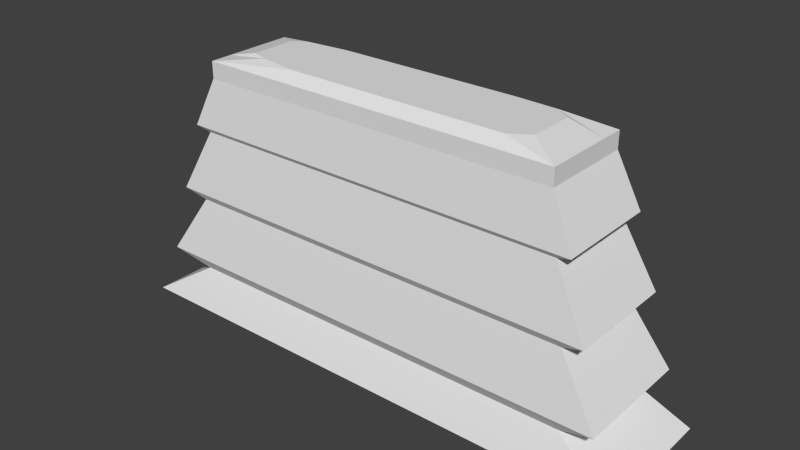 # Source: skrzynia.blend  (saved by Blender 2.62.0; exported with 4.5.12 LTS)
import bpy
from mathutils import Matrix  # noqa: F401  (used for matrix-valued properties, if any)

bpy.ops.wm.read_factory_settings(use_empty=True)
scene = bpy.context.scene
scene.name = 'Scene'

# ---- collections
col_collection_1 = bpy.data.collections.new('Collection 1'); scene.collection.children.link(col_collection_1)

# ---- materials (node trees are filled in below, after node groups)
mat_material = bpy.data.materials.new('Material')
mat_material.alpha_threshold = 0.0
mat_material.use_transparent_shadow = False
mat_material.roughness = 0.5
mat_material.line_color = (0.0, 0.0, 0.0, 1.0)

# ---- material node trees

# ---- world
world_world = bpy.data.worlds.new('World'); scene.world = world_world
world_world.color = (0.05088, 0.05088, 0.05088)
world_world.use_sun_shadow = False
world_world.sun_shadow_jitter_overblur = 0.0
world_world.cycles.sampling_method = 'MANUAL'
world_world.cycles.sample_map_resolution = 256

# ---- meshes
me_cube = bpy.data.meshes.new('Cube')
me_cube.from_pydata([(-2.957, 0.673, 1.0), (-2.871, -0.6225, 1.0), (2.854, -0.7606, 1.0), (2.927, 0.7241, 1.0), (-3.983, 1.0, 0.5869), (-3.983, -1.0, 0.5869), (3.985, -1.0, 0.5869), (3.985, 1.0, 0.5869), (-3.263, -5.662e-07, 1.0), (0.0007347, 0.7651, 1.0), (0.0007378, -0.7606, 1.0), (3.259, 1.788e-07, 1.0), (0.0007363, -1.937e-07, 1.0), (-3.983, -2.98e-07, 0.5869), (0.0007369, -1.0, 0.5869), (3.985, 2.235e-07, 0.5869), (0.0007349, 1.0, 0.5869), (-3.983, 1.0, 0.8094), (-3.983, -1.0, 0.8094), (3.985, -1.0, 0.8094), (3.985, 1.0, 0.8094), (-3.263, 0.5, 1.0), (-3.263, -0.5, 1.0), (-1.991, 0.7651, 1.0), (1.993, 0.7651, 1.0), (-1.991, -0.7606, 1.0), (1.993, -0.7606, 1.0), (3.259, -0.5, 1.0), (3.259, 0.5, 1.0), (1.993, -7.451e-09, 1.0), (0.0007355, 0.5, 1.0), (-1.991, -3.8e-07, 1.0), (0.0007371, -0.5, 1.0), (-3.983, -4.321e-07, 0.8094), (-3.983, 0.5, 0.5869), (-3.983, -0.5, 0.5869), (0.0007374, -1.0, 0.8094), (-1.991, -1.0, 0.5869), (1.993, -1.0, 0.5869), (3.985, 2.012e-07, 0.8094), (3.985, -0.5, 0.5869), (3.985, 0.5, 0.5869), (-1.991, 1.0, 0.5869), (0.0007348, 1.0, 0.8094), (1.993, 1.0, 0.5869), (1.993, 0.5, 1.0), (-1.991, 0.5, 1.0), (1.993, -0.5, 1.0), (-1.991, -0.5, 1.0), (-3.983, 0.5, 0.8094), (-3.983, -0.5, 0.8094), (-1.991, -1.0, 0.8094), (1.993, -1.0, 0.8094), (3.985, -0.5, 0.8094), (3.985, 0.5, 0.8094), (-1.991, 1.0, 0.8094), (1.993, 1.0, 0.8094), (1.993, 1.0, 0.5669), (-1.991, 1.0, 0.5669), (3.985, 0.5, 0.5669), (3.985, -0.5, 0.5669), (1.993, -1.0, 0.5669), (-1.991, -1.0, 0.5669), (-3.983, -0.5, 0.5669), (-3.983, 0.5, 0.5669), (1.993, 1.0, 0.5869), (-1.991, 1.0, 0.5869), (0.000735, 1.0, 0.5669), (3.985, 0.5, 0.5869), (3.985, 2.459e-07, 0.5669), (3.985, -0.5, 0.5869), (1.993, -1.0, 0.5869), (0.0007365, -1.0, 0.5669), (-1.991, -1.0, 0.5869), (-3.983, -0.5, 0.5869), (-3.983, -1.639e-07, 0.5669), (-3.983, 0.5, 0.5869), (3.985, 1.0, 0.5669), (3.985, -1.0, 0.5669), (3.985, 0.5, 0.4457), (3.985, -0.5, 0.4457), (-3.983, -1.0, 0.5669), (1.993, -1.0, 0.4457), (-1.991, -1.0, 0.4457), (-3.983, 1.0, 0.5669), (1.993, 1.0, 0.4457), (-1.991, 1.0, 0.4457), (-3.983, -0.5, 0.4457), (-3.983, 0.5, 0.4457), (0.0007349, 1.0, 0.5869), (3.985, 2.235e-07, 0.5869), (0.0007369, -1.0, 0.5869), (-3.983, -2.98e-07, 0.5869), (3.985, 1.0, 0.5869), (3.985, -1.0, 0.5869), (3.985, 2.682e-07, 0.4457), (-3.983, -1.0, 0.5869), (0.000736, -1.0, 0.4457), (-3.983, 1.0, 0.5869), (0.0007351, 1.0, 0.4457), (-3.983, -2.98e-08, 0.4457), (3.985, 1.0, 0.4457), (3.985, -1.0, 0.4457), (-3.983, -1.0, 0.4457), (-3.983, 1.0, 0.4457), (-4.468, 1.122, -0.6253), (-4.468, -1.122, -0.6253), (4.47, -1.122, -0.6253), (4.47, 1.122, -0.6253), (-4.468, -4.649e-08, -0.6253), (0.000735, 1.122, -0.6253), (0.0007361, -1.122, -0.6253), (4.47, 2.878e-07, -0.6253), (-4.468, 0.5609, -0.6253), (-4.468, -0.5609, -0.6253), (-2.234, 1.122, -0.6253), (2.235, 1.122, -0.6253), (-2.234, -1.122, -0.6253), (2.235, -1.122, -0.6253), (4.47, -0.5609, -0.6253), (4.47, 0.5609, -0.6253), (4.162, 0.5222, -0.7324), (4.162, -0.5222, -0.7324), (2.081, -1.044, -0.7324), (-2.08, -1.044, -0.7324), (2.081, 1.044, -0.7324), (-2.08, 1.044, -0.7324), (-4.16, -0.5222, -0.7324), (-4.16, 0.5222, -0.7324), (4.162, 2.762e-07, -0.7324), (0.0007361, -1.044, -0.7324), (0.0007351, 1.044, -0.7324), (-4.16, -3.507e-08, -0.7324), (4.162, 1.044, -0.7324), (4.162, -1.044, -0.7324), (-4.16, -1.044, -0.7324), (-4.16, 1.044, -0.7324), (-4.881, 1.225, -2.122), (-4.881, -1.225, -2.122), (4.883, -1.225, -2.122), (4.883, 1.225, -2.122), (-4.881, -6.016e-08, -2.122), (0.000735, 1.225, -2.122), (0.0007362, -1.225, -2.122), (4.883, 3.051e-07, -2.122), (-4.881, 0.6127, -2.122), (-4.881, -0.6127, -2.122), (-2.44, 1.225, -2.122), (2.442, 1.225, -2.122), (-2.44, -1.225, -2.122), (2.442, -1.225, -2.122), (4.883, -0.6127, -2.122), (4.883, 0.6127, -2.122), (4.409, 0.5533, -2.308), (4.409, -0.5533, -2.308), (2.205, -1.107, -2.308), (-2.204, -1.107, -2.308), (2.205, 1.107, -2.308), (-2.204, 1.107, -2.308), (-4.408, -0.5533, -2.308), (-4.408, 0.5533, -2.308), (4.409, 2.856e-07, -2.308), (0.0007361, -1.107, -2.308), (0.000735, 1.107, -2.308), (-4.408, -4.415e-08, -2.308), (4.409, 1.107, -2.308), (4.409, -1.107, -2.308), (-4.408, -1.107, -2.308), (-4.408, 1.107, -2.308), (-5.277, 1.325, -3.654), (-5.277, -1.325, -3.654), (5.278, -1.325, -3.654), (5.278, 1.325, -3.654), (-5.277, -7.447e-08, -3.654), (0.0007349, 1.325, -3.654), (0.0007362, -1.325, -3.654), (5.278, 3.203e-07, -3.654), (-5.277, 0.6624, -3.654), (-5.277, -0.6624, -3.654), (-2.638, 1.325, -3.654), (2.64, 1.325, -3.654), (-2.638, -1.325, -3.654), (2.64, -1.325, -3.654), (5.278, -0.6624, -3.654), (5.278, 0.6624, -3.654), (4.456, 0.5591, -3.971), (4.456, -0.5591, -3.971), (2.228, -1.118, -3.971), (-2.227, -1.118, -3.971), (2.228, 1.118, -3.971), (-2.227, 1.118, -3.971), (-4.454, -0.5591, -3.971), (-4.454, 0.5591, -3.971), (4.456, 2.86e-07, -3.971), (0.0007361, -1.118, -3.971), (0.000735, 1.118, -3.971), (-4.454, -4.725e-08, -3.971), (4.456, 1.118, -3.971), (4.456, -1.118, -3.971), (-4.454, -1.118, -3.971), (-4.454, 1.118, -3.971), (-5.78, 1.451, -4.817), (-5.78, -1.451, -4.817), (5.781, -1.451, -4.817), (5.781, 1.451, -4.817), (-5.78, -9.466e-08, -4.817), (0.0007349, 1.451, -4.817), (0.0007363, -1.451, -4.817), (5.781, 3.378e-07, -4.817), (0.0007356, 1.216e-07, -4.817), (-5.78, 0.7255, -4.817), (-5.78, -0.7255, -4.817), (-2.89, 1.451, -4.817), (2.891, 1.451, -4.817), (-2.89, -1.451, -4.817), (2.891, -1.451, -4.817), (5.781, -0.7255, -4.817), (5.781, 0.7255, -4.817), (0.0007359, -0.7255, -4.817), (-2.89, 1.344e-08, -4.817), (0.0007353, 0.7255, -4.817), (2.891, 2.297e-07, -4.817), (-2.89, -0.7255, -4.817), (-2.89, 0.7255, -4.817), (2.891, -0.7255, -4.817), (2.891, 0.7255, -4.817)], [], [(24, 45, 28, 3), (9, 30, 45, 24), (45, 29, 11, 28), (30, 12, 29, 45), (23, 46, 30, 9), (0, 21, 46, 23), (46, 31, 12, 30), (21, 8, 31, 46), (29, 47, 27, 11), (12, 32, 47, 29), (47, 26, 2, 27), (32, 10, 26, 47), (31, 48, 32, 12), (8, 22, 48, 31), (48, 25, 10, 32), (22, 1, 25, 48), (21, 0, 17, 49), (4, 34, 49, 17), (49, 33, 8, 21), (34, 13, 33, 49), (33, 50, 22, 8), (13, 35, 50, 33), (50, 18, 1, 22), (35, 5, 18, 50), (18, 51, 25, 1), (5, 37, 51, 18), (51, 36, 10, 25), (37, 14, 36, 51), (36, 52, 26, 10), (14, 38, 52, 36), (52, 19, 2, 26), (38, 6, 19, 52), (19, 53, 27, 2), (6, 40, 53, 19), (53, 39, 11, 27), (40, 15, 39, 53), (39, 54, 28, 11), (15, 41, 54, 39), (54, 20, 3, 28), (41, 7, 20, 54), (17, 55, 42, 4), (0, 23, 55, 17), (55, 43, 16, 42), (23, 9, 43, 55), (43, 56, 44, 16), (9, 24, 56, 43), (56, 20, 7, 44), (24, 3, 20, 56), (7, 93, 65, 44), (44, 65, 89, 16), (42, 66, 98, 4), (16, 89, 66, 42), (41, 68, 93, 7), (15, 90, 68, 41), (6, 94, 70, 40), (40, 70, 90, 15), (14, 91, 71, 38), (38, 71, 94, 6), (5, 96, 73, 37), (37, 73, 91, 14), (35, 74, 96, 5), (13, 92, 74, 35), (4, 98, 76, 34), (34, 76, 92, 13), (84, 64, 76, 98), (104, 88, 64, 84), (64, 75, 92, 76), (88, 100, 75, 64), (75, 63, 74, 92), (100, 87, 63, 75), (63, 81, 96, 74), (87, 103, 81, 63), (81, 62, 73, 96), (103, 83, 62, 81), (62, 72, 91, 73), (83, 97, 72, 62), (72, 61, 71, 91), (97, 82, 61, 72), (61, 78, 94, 71), (82, 102, 78, 61), (78, 60, 70, 94), (102, 80, 60, 78), (60, 69, 90, 70), (80, 95, 69, 60), (69, 59, 68, 90), (95, 79, 59, 69), (59, 77, 93, 68), (79, 101, 77, 59), (84, 58, 86, 104), (98, 66, 58, 84), (58, 67, 99, 86), (66, 89, 67, 58), (67, 57, 85, 99), (89, 65, 57, 67), (57, 77, 101, 85), (65, 93, 77, 57), (101, 108, 116, 85), (79, 120, 108, 101), (95, 112, 120, 79), (85, 116, 110, 99), (80, 119, 112, 95), (102, 107, 119, 80), (82, 118, 107, 102), (97, 111, 118, 82), (99, 110, 115, 86), (86, 115, 105, 104), (104, 105, 113, 88), (88, 113, 109, 100), (83, 117, 111, 97), (100, 109, 114, 87), (103, 106, 117, 83), (87, 114, 106, 103), (114, 127, 135, 106), (106, 135, 124, 117), (109, 132, 127, 114), (117, 124, 130, 111), (113, 128, 132, 109), (105, 136, 128, 113), (115, 126, 136, 105), (110, 131, 126, 115), (111, 130, 123, 118), (118, 123, 134, 107), (107, 134, 122, 119), (119, 122, 129, 112), (116, 125, 131, 110), (112, 129, 121, 120), (120, 121, 133, 108), (108, 133, 125, 116), (133, 140, 148, 125), (121, 152, 140, 133), (129, 144, 152, 121), (125, 148, 142, 131), (122, 151, 144, 129), (134, 139, 151, 122), (123, 150, 139, 134), (130, 143, 150, 123), (131, 142, 147, 126), (126, 147, 137, 136), (136, 137, 145, 128), (128, 145, 141, 132), (124, 149, 143, 130), (132, 141, 146, 127), (135, 138, 149, 124), (127, 146, 138, 135), (146, 159, 167, 138), (138, 167, 156, 149), (141, 164, 159, 146), (149, 156, 162, 143), (145, 160, 164, 141), (137, 168, 160, 145), (147, 158, 168, 137), (142, 163, 158, 147), (143, 162, 155, 150), (150, 155, 166, 139), (139, 166, 154, 151), (151, 154, 161, 144), (148, 157, 163, 142), (144, 161, 153, 152), (152, 153, 165, 140), (140, 165, 157, 148), (165, 172, 180, 157), (153, 184, 172, 165), (161, 176, 184, 153), (157, 180, 174, 163), (154, 183, 176, 161), (166, 171, 183, 154), (155, 182, 171, 166), (162, 175, 182, 155), (163, 174, 179, 158), (158, 179, 169, 168), (168, 169, 177, 160), (160, 177, 173, 164), (156, 181, 175, 162), (164, 173, 178, 159), (167, 170, 181, 156), (159, 178, 170, 167), (178, 191, 199, 170), (170, 199, 188, 181), (173, 196, 191, 178), (181, 188, 194, 175), (177, 192, 196, 173), (169, 200, 192, 177), (179, 190, 200, 169), (174, 195, 190, 179), (175, 194, 187, 182), (182, 187, 198, 171), (171, 198, 186, 183), (183, 186, 193, 176), (180, 189, 195, 174), (176, 193, 185, 184), (184, 185, 197, 172), (172, 197, 189, 180), (197, 204, 213, 189), (185, 217, 204, 197), (193, 208, 217, 185), (189, 213, 206, 195), (186, 216, 208, 193), (198, 203, 216, 186), (187, 215, 203, 198), (194, 207, 215, 187), (195, 206, 212, 190), (190, 212, 201, 200), (200, 201, 210, 192), (192, 210, 205, 196), (188, 214, 207, 194), (196, 205, 211, 191), (199, 202, 214, 188), (191, 211, 202, 199), (211, 222, 214, 202), (205, 219, 222, 211), (222, 218, 207, 214), (219, 209, 218, 222), (210, 223, 219, 205), (201, 212, 223, 210), (223, 220, 209, 219), (212, 206, 220, 223), (218, 224, 215, 207), (209, 221, 224, 218), (224, 216, 203, 215), (221, 208, 216, 224), (220, 225, 221, 209), (206, 213, 225, 220), (225, 217, 208, 221), (213, 204, 217, 225)])
_uv = me_cube.uv_layers.new(name='UVMap')
_uv.uv.foreach_set('vector', [0.3775, 0.7814, 0.3495, 0.7932, 0.3637, 0.8268, 0.3836, 0.8079, 0.3551, 0.7286, 0.3271, 0.7405, 0.3495, 0.7932, 0.3775, 0.7814, 0.3495, 0.7932, 0.2967, 0.8156, 0.3109, 0.8492, 0.3637, 0.8268, 0.3271, 0.7405, 0.2743, 0.7629, 0.2967, 0.8156, 0.3495, 0.7932, 0.3327, 0.6758, 0.3047, 0.6877, 0.3271, 0.7405, 0.3551, 0.7286, 0.3121, 0.6543, 0.2904, 0.654, 0.3047, 0.6877, 0.3327, 0.6758, 0.3047, 0.6877, 0.2519, 0.7101, 0.2743, 0.7629, 0.3271, 0.7405, 0.2904, 0.654, 0.2376, 0.6764, 0.2519, 0.7101, 0.3047, 0.6877, 0.2967, 0.8156, 0.2439, 0.838, 0.2581, 0.8716, 0.3109, 0.8492, 0.2743, 0.7629, 0.2215, 0.7853, 0.2439, 0.838, 0.2967, 0.8156, 0.2439, 0.838, 0.2164, 0.8497, 0.2261, 0.8725, 0.2581, 0.8716, 0.2215, 0.7853, 0.194, 0.7969, 0.2164, 0.8497, 0.2439, 0.838, 0.2519, 0.7101, 0.1991, 0.7325, 0.2215, 0.7853, 0.2743, 0.7629, 0.2376, 0.6764, 0.1848, 0.6988, 0.1991, 0.7325, 0.2519, 0.7101, 0.1991, 0.7325, 0.1716, 0.7441, 0.194, 0.7969, 0.2215, 0.7853, 0.1848, 0.6988, 0.1763, 0.7146, 0.1716, 0.7441, 0.1991, 0.7325, 0.1535, 0.5869, 0.1526, 0.5659, 0.09267, 0.5559, 0.09808, 0.5961, 0.05223, 0.5493, 0.0498, 0.5971, 0.09808, 0.5961, 0.09267, 0.5559, 0.09808, 0.5961, 0.1009, 0.6453, 0.1585, 0.6434, 0.1535, 0.5869, 0.0498, 0.5971, 0.05042, 0.6467, 0.1009, 0.6453, 0.09808, 0.5961, 0.1009, 0.6453, 0.1004, 0.6951, 0.1573, 0.7006, 0.1585, 0.6434, 0.05042, 0.6467, 0.05226, 0.6966, 0.1004, 0.6951, 0.1009, 0.6453, 0.1004, 0.6951, 0.09805, 0.7378, 0.1596, 0.7181, 0.1573, 0.7006, 0.05226, 0.6966, 0.05665, 0.7437, 0.09805, 0.7378, 0.1004, 0.6951, 0.09805, 0.7378, 0.117, 0.775, 0.1683, 0.7459, 0.1596, 0.7181, 0.05665, 0.7437, 0.06932, 0.7921, 0.117, 0.775, 0.09805, 0.7378, 0.117, 0.775, 0.1375, 0.8228, 0.1935, 0.7972, 0.1683, 0.7459, 0.06932, 0.7921, 0.08631, 0.8423, 0.1375, 0.8228, 0.117, 0.775, 0.1375, 0.8228, 0.1583, 0.8743, 0.2164, 0.8497, 0.1935, 0.7972, 0.08631, 0.8423, 0.1053, 0.8948, 0.1583, 0.8743, 0.1375, 0.8228, 0.1583, 0.8743, 0.1797, 0.9275, 0.2261, 0.8725, 0.2164, 0.8497, 0.1053, 0.8948, 0.1255, 0.9489, 0.1797, 0.9275, 0.1583, 0.8743, 0.2566, 0.2084, 0.2266, 0.2568, 0.2769, 0.2904, 0.2977, 0.2663, 0.2077, 0.1786, 0.1787, 0.2273, 0.2266, 0.2568, 0.2566, 0.2084, 0.2266, 0.2568, 0.1967, 0.3033, 0.2446, 0.3373, 0.2769, 0.2904, 0.1787, 0.2273, 0.1506, 0.2747, 0.1967, 0.3033, 0.2266, 0.2568, 0.1967, 0.3033, 0.1675, 0.3462, 0.2111, 0.3827, 0.2446, 0.3373, 0.1506, 0.2747, 0.1242, 0.3202, 0.1675, 0.3462, 0.1967, 0.3033, 0.1675, 0.3462, 0.1414, 0.3799, 0.1962, 0.405, 0.2111, 0.3827, 0.1242, 0.3202, 0.1019, 0.3646, 0.1414, 0.3799, 0.1675, 0.3462, 0.09267, 0.5559, 0.1068, 0.516, 0.06131, 0.504, 0.05223, 0.5493, 0.1526, 0.5659, 0.1596, 0.538, 0.1068, 0.516, 0.09267, 0.5559, 0.1068, 0.516, 0.121, 0.4697, 0.0733, 0.4567, 0.06131, 0.504, 0.1596, 0.538, 0.1776, 0.4855, 0.121, 0.4697, 0.1068, 0.516, 0.121, 0.4697, 0.1325, 0.4221, 0.08671, 0.4094, 0.0733, 0.4567, 0.1776, 0.4855, 0.1904, 0.4311, 0.1325, 0.4221, 0.121, 0.4697, 0.1325, 0.4221, 0.1414, 0.3799, 0.1019, 0.3646, 0.08671, 0.4094, 0.1904, 0.4311, 0.1962, 0.405, 0.1414, 0.3799, 0.1325, 0.4221, 0.1325, 0.4221, 0.1414, 0.3799, 0.1019, 0.3646, 0.08671, 0.4094, 0.121, 0.4697, 0.1325, 0.4221, 0.08671, 0.4094, 0.0733, 0.4567, 0.09267, 0.5559, 0.1068, 0.516, 0.06131, 0.504, 0.05223, 0.5493, 0.1068, 0.516, 0.121, 0.4697, 0.0733, 0.4567, 0.06131, 0.504, 0.8364, 0.1981, 0.807, 0.1758, 0.7868, 0.2037, 0.8131, 0.2259, 0.8652, 0.2229, 0.8364, 0.1981, 0.8131, 0.2259, 0.8396, 0.251, 0.9228, 0.2762, 0.8939, 0.2491, 0.867, 0.2776, 0.8952, 0.3049, 0.8939, 0.2491, 0.8652, 0.2229, 0.8396, 0.251, 0.867, 0.2776, 0.4643, 0.07804, 0.4247, 0.08123, 0.4288, 0.1209, 0.4672, 0.1166, 0.4247, 0.08123, 0.3843, 0.08527, 0.389, 0.1259, 0.4288, 0.1209, 0.5405, 0.07756, 0.5029, 0.07648, 0.5038, 0.1132, 0.5384, 0.1124, 0.5029, 0.07648, 0.4643, 0.07804, 0.4672, 0.1166, 0.5038, 0.1132, 0.5766, 0.08198, 0.5405, 0.07756, 0.5384, 0.1124, 0.5709, 0.117, 0.6125, 0.08888, 0.5766, 0.08198, 0.5709, 0.117, 0.6048, 0.1237, 0.6818, 0.1091, 0.6478, 0.09781, 0.6384, 0.1313, 0.6702, 0.1406, 0.6478, 0.09781, 0.6125, 0.08888, 0.6048, 0.1237, 0.6384, 0.1313, 0.6818, 0.1091, 0.6478, 0.09781, 0.6384, 0.1313, 0.6702, 0.1406, 0.695, 0.0748, 0.6586, 0.06207, 0.6478, 0.09781, 0.6818, 0.1091, 0.6478, 0.09781, 0.6125, 0.08888, 0.6048, 0.1237, 0.6384, 0.1313, 0.6586, 0.06207, 0.6209, 0.05204, 0.6125, 0.08888, 0.6478, 0.09781, 0.6125, 0.08888, 0.5766, 0.08198, 0.5709, 0.117, 0.6048, 0.1237, 0.6209, 0.05204, 0.5827, 0.04445, 0.5766, 0.08198, 0.6125, 0.08888, 0.5766, 0.08198, 0.5405, 0.07756, 0.5384, 0.1124, 0.5709, 0.117, 0.5827, 0.04445, 0.5436, 0.0393, 0.5405, 0.07756, 0.5766, 0.08198, 0.5405, 0.07756, 0.5029, 0.07648, 0.5038, 0.1132, 0.5384, 0.1124, 0.5436, 0.0393, 0.5033, 0.03719, 0.5029, 0.07648, 0.5405, 0.07756, 0.5029, 0.07648, 0.4643, 0.07804, 0.4672, 0.1166, 0.5038, 0.1132, 0.5033, 0.03719, 0.4624, 0.03796, 0.4643, 0.07804, 0.5029, 0.07648, 0.4643, 0.07804, 0.4247, 0.08123, 0.4288, 0.1209, 0.4672, 0.1166, 0.4624, 0.03796, 0.4214, 0.04066, 0.4247, 0.08123, 0.4643, 0.07804, 0.4247, 0.08123, 0.3843, 0.08527, 0.389, 0.1259, 0.4288, 0.1209, 0.4214, 0.04066, 0.3805, 0.04433, 0.3843, 0.08527, 0.4247, 0.08123, 0.9228, 0.2762, 0.8939, 0.2491, 0.867, 0.2776, 0.8952, 0.3049, 0.9499, 0.247, 0.9207, 0.2198, 0.8939, 0.2491, 0.9228, 0.2762, 0.8939, 0.2491, 0.8652, 0.2229, 0.8396, 0.251, 0.867, 0.2776, 0.9207, 0.2198, 0.8908, 0.1932, 0.8652, 0.2229, 0.8939, 0.2491, 0.8652, 0.2229, 0.8364, 0.1981, 0.8131, 0.2259, 0.8396, 0.251, 0.8908, 0.1932, 0.86, 0.1679, 0.8364, 0.1981, 0.8652, 0.2229, 0.8364, 0.1981, 0.807, 0.1758, 0.7868, 0.2037, 0.8131, 0.2259, 0.86, 0.1679, 0.8282, 0.145, 0.807, 0.1758, 0.8364, 0.1981, 0.6818, 0.1091, 0.7141, 0.123, 0.7295, 0.08991, 0.695, 0.0748, 0.6702, 0.1406, 0.6993, 0.154, 0.7141, 0.123, 0.6818, 0.1091, 0.7141, 0.123, 0.7458, 0.1389, 0.7628, 0.1067, 0.7295, 0.08991, 0.6993, 0.154, 0.7293, 0.1697, 0.7458, 0.1389, 0.7141, 0.123, 0.7458, 0.1389, 0.7769, 0.1565, 0.7957, 0.1248, 0.7628, 0.1067, 0.7293, 0.1697, 0.759, 0.1863, 0.7769, 0.1565, 0.7458, 0.1389, 0.7769, 0.1565, 0.807, 0.1758, 0.8282, 0.145, 0.7957, 0.1248, 0.759, 0.1863, 0.7868, 0.2037, 0.807, 0.1758, 0.7769, 0.1565, 0.7769, 0.1565, 0.807, 0.1758, 0.8282, 0.145, 0.7957, 0.1248, 0.86, 0.1679, 0.8282, 0.145, 0.807, 0.1758, 0.8364, 0.1981, 0.8908, 0.1932, 0.86, 0.1679, 0.8364, 0.1981, 0.8652, 0.2229, 0.7458, 0.1389, 0.7769, 0.1565, 0.7957, 0.1248, 0.7628, 0.1067, 0.9207, 0.2198, 0.8908, 0.1932, 0.8652, 0.2229, 0.8939, 0.2491, 0.9499, 0.247, 0.9207, 0.2198, 0.8939, 0.2491, 0.9228, 0.2762, 0.4214, 0.04066, 0.3805, 0.04433, 0.3843, 0.08527, 0.4247, 0.08123, 0.4624, 0.03796, 0.4214, 0.04066, 0.4247, 0.08123, 0.4643, 0.07804, 0.7141, 0.123, 0.7458, 0.1389, 0.7628, 0.1067, 0.7295, 0.08991, 0.6818, 0.1091, 0.7141, 0.123, 0.7295, 0.08991, 0.695, 0.0748, 0.695, 0.0748, 0.6586, 0.06207, 0.6478, 0.09781, 0.6818, 0.1091, 0.6586, 0.06207, 0.6209, 0.05204, 0.6125, 0.08888, 0.6478, 0.09781, 0.5033, 0.03719, 0.4624, 0.03796, 0.4643, 0.07804, 0.5029, 0.07648, 0.6209, 0.05204, 0.5827, 0.04445, 0.5766, 0.08198, 0.6125, 0.08888, 0.5436, 0.0393, 0.5033, 0.03719, 0.5029, 0.07648, 0.5405, 0.07756, 0.5827, 0.04445, 0.5436, 0.0393, 0.5405, 0.07756, 0.5766, 0.08198, 0.7753, 0.7389, 0.7481, 0.7681, 0.7774, 0.7953, 0.8045, 0.766, 0.7753, 0.7389, 0.7481, 0.7681, 0.7774, 0.7953, 0.8045, 0.766, 0.746, 0.7117, 0.7189, 0.741, 0.7481, 0.7681, 0.7753, 0.7389, 0.7481, 0.7681, 0.721, 0.7974, 0.7502, 0.8245, 0.7774, 0.7953, 0.7168, 0.6846, 0.6897, 0.7138, 0.7189, 0.741, 0.746, 0.7117, 0.6876, 0.6575, 0.6604, 0.6867, 0.6897, 0.7138, 0.7168, 0.6846, 0.6876, 0.6575, 0.6604, 0.6867, 0.6897, 0.7138, 0.7168, 0.6846, 0.6604, 0.6867, 0.6333, 0.7159, 0.6625, 0.7431, 0.6897, 0.7138, 0.553, 0.5154, 0.5258, 0.5446, 0.5551, 0.5717, 0.5822, 0.5425, 0.6938, 0.8266, 0.6667, 0.8558, 0.6959, 0.883, 0.7231, 0.8537, 0.6938, 0.8266, 0.6667, 0.8558, 0.6959, 0.883, 0.7231, 0.8537, 0.6646, 0.7994, 0.6374, 0.8287, 0.6667, 0.8558, 0.6938, 0.8266, 0.6333, 0.7159, 0.6061, 0.7451, 0.6354, 0.7723, 0.6625, 0.7431, 0.6354, 0.7723, 0.6082, 0.8015, 0.6374, 0.8287, 0.6646, 0.7994, 0.6061, 0.7451, 0.579, 0.7744, 0.6082, 0.8015, 0.6354, 0.7723, 0.6061, 0.7451, 0.579, 0.7744, 0.6082, 0.8015, 0.6354, 0.7723, 0.6061, 0.7451, 0.579, 0.7744, 0.6082, 0.8015, 0.6354, 0.7723, 0.6061, 0.7451, 0.579, 0.7744, 0.6082, 0.8015, 0.6354, 0.7723, 0.6354, 0.7723, 0.6082, 0.8015, 0.6374, 0.8287, 0.6646, 0.7994, 0.6333, 0.7159, 0.6061, 0.7451, 0.6354, 0.7723, 0.6625, 0.7431, 0.6646, 0.7994, 0.6374, 0.8287, 0.6667, 0.8558, 0.6938, 0.8266, 0.6938, 0.8266, 0.6667, 0.8558, 0.6959, 0.883, 0.7231, 0.8537, 0.6938, 0.8266, 0.6667, 0.8558, 0.6959, 0.883, 0.7231, 0.8537, 0.721, 0.7974, 0.6938, 0.8266, 0.7231, 0.8537, 0.7502, 0.8245, 0.6604, 0.6867, 0.6333, 0.7159, 0.6625, 0.7431, 0.6897, 0.7138, 0.6876, 0.6575, 0.6604, 0.6867, 0.6897, 0.7138, 0.7168, 0.6846, 0.6876, 0.6575, 0.6604, 0.6867, 0.6897, 0.7138, 0.7168, 0.6846, 0.7168, 0.6846, 0.6897, 0.7138, 0.7189, 0.741, 0.746, 0.7117, 0.7481, 0.7681, 0.721, 0.7974, 0.7502, 0.8245, 0.7774, 0.7953, 0.746, 0.7117, 0.7189, 0.741, 0.7481, 0.7681, 0.7753, 0.7389, 0.7753, 0.7389, 0.7481, 0.7681, 0.7774, 0.7953, 0.8045, 0.766, 0.7753, 0.7389, 0.7481, 0.7681, 0.7774, 0.7953, 0.8045, 0.766, 0.7753, 0.7389, 0.7481, 0.7681, 0.7774, 0.7953, 0.8045, 0.766, 0.7753, 0.7389, 0.7481, 0.7681, 0.7774, 0.7953, 0.8045, 0.766, 0.746, 0.7117, 0.7189, 0.741, 0.7481, 0.7681, 0.7753, 0.7389, 0.7481, 0.7681, 0.721, 0.7974, 0.7502, 0.8245, 0.7774, 0.7953, 0.7168, 0.6846, 0.6897, 0.7138, 0.7189, 0.741, 0.746, 0.7117, 0.6876, 0.6575, 0.6604, 0.6867, 0.6897, 0.7138, 0.7168, 0.6846, 0.6876, 0.6575, 0.6604, 0.6867, 0.6897, 0.7138, 0.7168, 0.6846, 0.6604, 0.6867, 0.6333, 0.7159, 0.6625, 0.7431, 0.6897, 0.7138, 0.721, 0.7974, 0.6938, 0.8266, 0.7231, 0.8537, 0.7502, 0.8245, 0.6938, 0.8266, 0.6667, 0.8558, 0.6959, 0.883, 0.7231, 0.8537, 0.6938, 0.8266, 0.6667, 0.8558, 0.6959, 0.883, 0.7231, 0.8537, 0.6646, 0.7994, 0.6374, 0.8287, 0.6667, 0.8558, 0.6938, 0.8266, 0.6333, 0.7159, 0.6061, 0.7451, 0.6354, 0.7723, 0.6625, 0.7431, 0.6354, 0.7723, 0.6082, 0.8015, 0.6374, 0.8287, 0.6646, 0.7994, 0.6061, 0.7451, 0.579, 0.7744, 0.6082, 0.8015, 0.6354, 0.7723, 0.6061, 0.7451, 0.579, 0.7744, 0.6082, 0.8015, 0.6354, 0.7723, 0.6061, 0.7451, 0.579, 0.7744, 0.6082, 0.8015, 0.6354, 0.7723, 0.6061, 0.7451, 0.579, 0.7744, 0.6082, 0.8015, 0.6354, 0.7723, 0.6354, 0.7723, 0.6082, 0.8015, 0.6374, 0.8287, 0.6646, 0.7994, 0.6333, 0.7159, 0.6061, 0.7451, 0.6354, 0.7723, 0.6625, 0.7431, 0.6646, 0.7994, 0.6374, 0.8287, 0.6667, 0.8558, 0.6938, 0.8266, 0.6938, 0.8266, 0.6667, 0.8558, 0.6959, 0.883, 0.7231, 0.8537, 0.6938, 0.8266, 0.6667, 0.8558, 0.6959, 0.883, 0.7231, 0.8537, 0.721, 0.7974, 0.6938, 0.8266, 0.7231, 0.8537, 0.7502, 0.8245, 0.5424, 0.3927, 0.5153, 0.4219, 0.5445, 0.4491, 0.5717, 0.4198, 0.6496, 0.5055, 0.6224, 0.5347, 0.6517, 0.5618, 0.6788, 0.5326, 0.6416, 0.4215, 0.6144, 0.4507, 0.6437, 0.4778, 0.6708, 0.4486, 0.6708, 0.4486, 0.6437, 0.4778, 0.6729, 0.505, 0.7, 0.4757, 0.7481, 0.7681, 0.721, 0.7974, 0.7502, 0.8245, 0.7774, 0.7953, 0.7, 0.4757, 0.6729, 0.505, 0.7021, 0.5321, 0.7293, 0.5029, 0.7753, 0.7389, 0.7481, 0.7681, 0.7774, 0.7953, 0.8045, 0.766, 0.7293, 0.5029, 0.7021, 0.5321, 0.7314, 0.5593, 0.7585, 0.53, 0.9333, 0.4269, 0.9061, 0.4561, 0.9354, 0.4833, 0.9625, 0.454, 0.6753, 0.5989, 0.6481, 0.6281, 0.6774, 0.6553, 0.7045, 0.626, 0.904, 0.3997, 0.8769, 0.429, 0.9061, 0.4561, 0.9333, 0.4269, 0.7481, 0.7681, 0.721, 0.7974, 0.7502, 0.8245, 0.7774, 0.7953, 0.8748, 0.3726, 0.8477, 0.4018, 0.8769, 0.429, 0.904, 0.3997, 0.8456, 0.3455, 0.8184, 0.3747, 0.8477, 0.4018, 0.8748, 0.3726, 0.6856, 0.5495, 0.6584, 0.5787, 0.6877, 0.6058, 0.7148, 0.5766, 0.7904, 0.4267, 0.7633, 0.4559, 0.7925, 0.4831, 0.8197, 0.4538, 0.721, 0.7974, 0.6938, 0.8266, 0.7231, 0.8537, 0.7502, 0.8245, 0.6938, 0.8266, 0.6667, 0.8558, 0.6959, 0.883, 0.7231, 0.8537, 0.6938, 0.8266, 0.6667, 0.8558, 0.6959, 0.883, 0.7231, 0.8537, 0.6646, 0.7994, 0.6374, 0.8287, 0.6667, 0.8558, 0.6938, 0.8266, 0.6333, 0.7159, 0.6061, 0.7451, 0.6354, 0.7723, 0.6625, 0.7431, 0.6354, 0.7723, 0.6082, 0.8015, 0.6374, 0.8287, 0.6646, 0.7994, 0.6061, 0.7451, 0.579, 0.7744, 0.6082, 0.8015, 0.6354, 0.7723, 0.6061, 0.7451, 0.579, 0.7744, 0.6082, 0.8015, 0.6354, 0.7723, 0.7581, 0.5911, 0.731, 0.6204, 0.7602, 0.6475, 0.7874, 0.6183, 0.5981, 0.4551, 0.571, 0.4844, 0.6002, 0.5115, 0.6274, 0.4823, 0.6354, 0.7723, 0.6082, 0.8015, 0.6374, 0.8287, 0.6646, 0.7994, 0.7853, 0.5619, 0.7581, 0.5911, 0.7874, 0.6183, 0.8145, 0.5891, 0.6146, 0.5574, 0.5874, 0.5867, 0.6167, 0.6138, 0.6438, 0.5846, 0.6938, 0.8266, 0.6667, 0.8558, 0.6959, 0.883, 0.7231, 0.8537, 0.8458, 0.6726, 0.8187, 0.7018, 0.8479, 0.729, 0.8751, 0.6997, 0.873, 0.6434, 0.8458, 0.6726, 0.8751, 0.6997, 0.9022, 0.6705, 0.8124, 0.5327, 0.7853, 0.5619, 0.8145, 0.5891, 0.8417, 0.5598, 0.8396, 0.5035, 0.8124, 0.5327, 0.8417, 0.5598, 0.8688, 0.5306, 0.8576, 0.8095, 0.8304, 0.8387, 0.8597, 0.8658, 0.8868, 0.8366, 0.8868, 0.8366, 0.8597, 0.8658, 0.8889, 0.893, 0.916, 0.8637, 0.9001, 0.6141, 0.873, 0.6434, 0.9022, 0.6705, 0.9294, 0.6413, 0.916, 0.8637, 0.8889, 0.893, 0.9181, 0.9201, 0.9453, 0.8909, 0.9273, 0.5849, 0.9001, 0.6141, 0.9294, 0.6413, 0.9565, 0.612, 0.9453, 0.8909, 0.9181, 0.9201, 0.9474, 0.9473, 0.9745, 0.918, 0.9273, 0.5849, 0.9001, 0.6141, 0.9294, 0.6413, 0.9565, 0.612, 0.898, 0.5577, 0.8709, 0.587, 0.9001, 0.6141, 0.9273, 0.5849, 0.9001, 0.6141, 0.873, 0.6434, 0.9022, 0.6705, 0.9294, 0.6413, 0.8709, 0.587, 0.8437, 0.6162, 0.873, 0.6434, 0.9001, 0.6141, 0.8688, 0.5306, 0.8417, 0.5598, 0.8709, 0.587, 0.898, 0.5577, 0.8396, 0.5035, 0.8124, 0.5327, 0.8417, 0.5598, 0.8688, 0.5306, 0.8417, 0.5598, 0.8145, 0.5891, 0.8437, 0.6162, 0.8709, 0.587, 0.8124, 0.5327, 0.7853, 0.5619, 0.8145, 0.5891, 0.8417, 0.5598, 0.873, 0.6434, 0.8458, 0.6726, 0.8751, 0.6997, 0.9022, 0.6705, 0.8437, 0.6162, 0.8166, 0.6454, 0.8458, 0.6726, 0.873, 0.6434, 0.8458, 0.6726, 0.8187, 0.7018, 0.8479, 0.729, 0.8751, 0.6997, 0.8166, 0.6454, 0.7894, 0.6747, 0.8187, 0.7018, 0.8458, 0.6726, 0.8145, 0.5891, 0.7874, 0.6183, 0.8166, 0.6454, 0.8437, 0.6162, 0.7853, 0.5619, 0.7581, 0.5911, 0.7874, 0.6183, 0.8145, 0.5891, 0.7874, 0.6183, 0.7602, 0.6475, 0.7894, 0.6747, 0.8166, 0.6454, 0.7581, 0.5911, 0.731, 0.6204, 0.7602, 0.6475, 0.7874, 0.6183])
me_cube.materials.append(mat_material)
me_cube.use_remesh_preserve_volume = False
me_cube.use_remesh_preserve_attributes = False
me_cube.use_mirror_vertex_groups = False
me_cube.update()

# ---- objects
ob_cube = bpy.data.objects.new('Cube', me_cube)

# ---- transforms, parenting, visibility, modifiers, constraints
ob_cube.location = (0.0, 0.0, 4.865)
ob_cube.lock_rotations_4d = False
ob_cube.empty_display_type = 'ARROWS'
ob_cube.lineart.crease_threshold = 0.0

# ---- collection membership
col_collection_1.objects.link(ob_cube)

# ---- scene / render settings (as saved in the file)
scene.frame_start = 1; scene.frame_end = 250; scene.frame_set(1)
scene.render.engine = 'BLENDER_EEVEE_NEXT'
scene.render.image_settings.color_mode = 'RGB'
scene.render.image_settings.compression = 90
scene.render.resolution_percentage = 50
scene.render.dither_intensity = 0.0
scene.render.bake_margin = 2
scene.render.bake_bias = 0.0
scene.cycles.use_denoising = False
scene.cycles.samples = 10
scene.cycles.sampling_pattern = 'TABULATED_SOBOL'
scene.cycles.light_sampling_threshold = 0.0
scene.cycles.use_adaptive_sampling = False
scene.cycles.use_light_tree = False
scene.cycles.blur_glossy = 0.0
scene.cycles.volume_bounces = 1
scene.cycles.pixel_filter_type = 'GAUSSIAN'
scene.cycles.sample_clamp_indirect = 0.0
scene.view_settings.view_transform = 'Standard'
bpy.context.view_layer.update()

# ---- added for rendering (the .blend has no active camera and no usable light): camera, sun
cam_auto = bpy.data.cameras.new('AutoCamera')
cam_auto.lens = 50.0
cam_auto.sensor_width = 36.0
cam_auto.clip_end = 1000.0
ob_auto_camera = bpy.data.objects.new('AutoCamera', cam_auto)
scene.collection.objects.link(ob_auto_camera)
ob_auto_camera.location = (12.2728, -14.7265, 12.7744)
ob_auto_camera.rotation_euler = (1.09748, -7.21219e-08, 0.694738)
scene.camera = ob_auto_camera
light_auto_sun = bpy.data.lights.new('AutoSun', 'SUN')
light_auto_sun.energy = 3.0
light_auto_sun.angle = 0.0523599
ob_auto_sun = bpy.data.objects.new('AutoSun', light_auto_sun)
scene.collection.objects.link(ob_auto_sun)
ob_auto_sun.rotation_euler = (0.872665, 0.174533, 0.523599)
bpy.context.view_layer.update()
